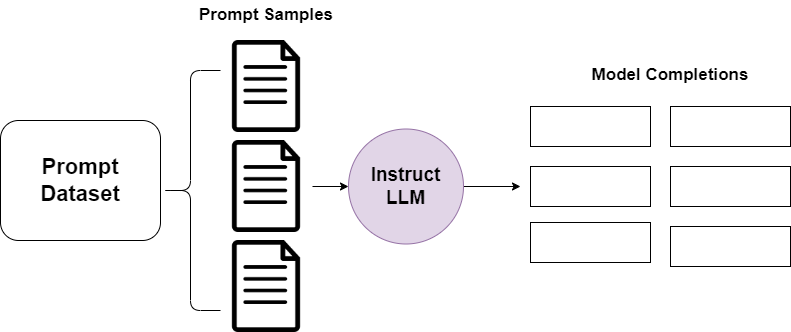

The diagram above was exported from draw.io. Its source (the exported page's mxGraphModel, read from the mxfile embedded in the PNG):
<mxGraphModel dx="794" dy="460" grid="1" gridSize="10" guides="1" tooltips="1" connect="1" arrows="1" fold="1" page="1" pageScale="1" pageWidth="850" pageHeight="1100" math="0" shadow="0">
  <root>
    <mxCell id="0" />
    <mxCell id="1" parent="0" />
    <mxCell id="SVrRjDr7B26oEM507gRE-1" value="Prompt Dataset" style="rounded=1;whiteSpace=wrap;html=1;fontStyle=1;fontSize=22;" vertex="1" parent="1">
      <mxGeometry x="20" y="190" width="160" height="120" as="geometry" />
    </mxCell>
    <mxCell id="SVrRjDr7B26oEM507gRE-2" value="" style="shape=image;imageAspect=0;aspect=fixed;verticalLabelPosition=bottom;verticalAlign=top;image=https://cdn-icons-png.flaticon.com/512/32/32329.png;" vertex="1" parent="1">
      <mxGeometry x="240" y="110" width="92" height="92" as="geometry" />
    </mxCell>
    <mxCell id="SVrRjDr7B26oEM507gRE-8" style="edgeStyle=orthogonalEdgeStyle;rounded=0;orthogonalLoop=1;jettySize=auto;html=1;exitX=1;exitY=0.5;exitDx=0;exitDy=0;" edge="1" parent="1" source="SVrRjDr7B26oEM507gRE-3" target="SVrRjDr7B26oEM507gRE-7">
      <mxGeometry relative="1" as="geometry" />
    </mxCell>
    <mxCell id="SVrRjDr7B26oEM507gRE-3" value="" style="shape=image;imageAspect=0;aspect=fixed;verticalLabelPosition=bottom;verticalAlign=top;image=https://cdn-icons-png.flaticon.com/512/32/32329.png;" vertex="1" parent="1">
      <mxGeometry x="240" y="210" width="92" height="92" as="geometry" />
    </mxCell>
    <mxCell id="SVrRjDr7B26oEM507gRE-4" value="" style="shape=image;imageAspect=0;aspect=fixed;verticalLabelPosition=bottom;verticalAlign=top;image=https://cdn-icons-png.flaticon.com/512/32/32329.png;" vertex="1" parent="1">
      <mxGeometry x="240" y="310" width="92" height="92" as="geometry" />
    </mxCell>
    <mxCell id="SVrRjDr7B26oEM507gRE-5" value="" style="shape=curlyBracket;whiteSpace=wrap;html=1;rounded=1;labelPosition=left;verticalLabelPosition=middle;align=right;verticalAlign=middle;" vertex="1" parent="1">
      <mxGeometry x="180" y="140" width="60" height="240" as="geometry" />
    </mxCell>
    <mxCell id="SVrRjDr7B26oEM507gRE-6" value="Prompt Samples" style="text;html=1;strokeColor=none;fillColor=none;align=center;verticalAlign=middle;whiteSpace=wrap;rounded=0;fontStyle=1;fontSize=17;" vertex="1" parent="1">
      <mxGeometry x="216" y="70" width="140" height="30" as="geometry" />
    </mxCell>
    <mxCell id="SVrRjDr7B26oEM507gRE-9" style="edgeStyle=orthogonalEdgeStyle;rounded=0;orthogonalLoop=1;jettySize=auto;html=1;exitX=1;exitY=0.5;exitDx=0;exitDy=0;" edge="1" parent="1" source="SVrRjDr7B26oEM507gRE-7">
      <mxGeometry relative="1" as="geometry">
        <mxPoint x="540" y="256" as="targetPoint" />
      </mxGeometry>
    </mxCell>
    <mxCell id="SVrRjDr7B26oEM507gRE-7" value="Instruct LLM" style="ellipse;whiteSpace=wrap;html=1;aspect=fixed;fontStyle=1;fontSize=19;fillColor=#e1d5e7;strokeColor=#9673a6;" vertex="1" parent="1">
      <mxGeometry x="368" y="198.5" width="115" height="115" as="geometry" />
    </mxCell>
    <mxCell id="SVrRjDr7B26oEM507gRE-13" value="" style="rounded=0;whiteSpace=wrap;html=1;" vertex="1" parent="1">
      <mxGeometry x="550" y="176" width="120" height="40" as="geometry" />
    </mxCell>
    <mxCell id="SVrRjDr7B26oEM507gRE-14" value="" style="rounded=0;whiteSpace=wrap;html=1;" vertex="1" parent="1">
      <mxGeometry x="690" y="176" width="120" height="40" as="geometry" />
    </mxCell>
    <mxCell id="SVrRjDr7B26oEM507gRE-15" value="" style="rounded=0;whiteSpace=wrap;html=1;" vertex="1" parent="1">
      <mxGeometry x="550" y="236" width="120" height="40" as="geometry" />
    </mxCell>
    <mxCell id="SVrRjDr7B26oEM507gRE-16" value="" style="rounded=0;whiteSpace=wrap;html=1;" vertex="1" parent="1">
      <mxGeometry x="550" y="292" width="120" height="40" as="geometry" />
    </mxCell>
    <mxCell id="SVrRjDr7B26oEM507gRE-17" value="" style="rounded=0;whiteSpace=wrap;html=1;" vertex="1" parent="1">
      <mxGeometry x="690" y="236" width="120" height="40" as="geometry" />
    </mxCell>
    <mxCell id="SVrRjDr7B26oEM507gRE-18" value="" style="rounded=0;whiteSpace=wrap;html=1;" vertex="1" parent="1">
      <mxGeometry x="690" y="296" width="120" height="40" as="geometry" />
    </mxCell>
    <mxCell id="SVrRjDr7B26oEM507gRE-19" value="Model Completions" style="text;html=1;strokeColor=none;fillColor=none;align=center;verticalAlign=middle;whiteSpace=wrap;rounded=0;fontStyle=1;fontSize=17;" vertex="1" parent="1">
      <mxGeometry x="590" y="130" width="200" height="30" as="geometry" />
    </mxCell>
  </root>
</mxGraphModel>